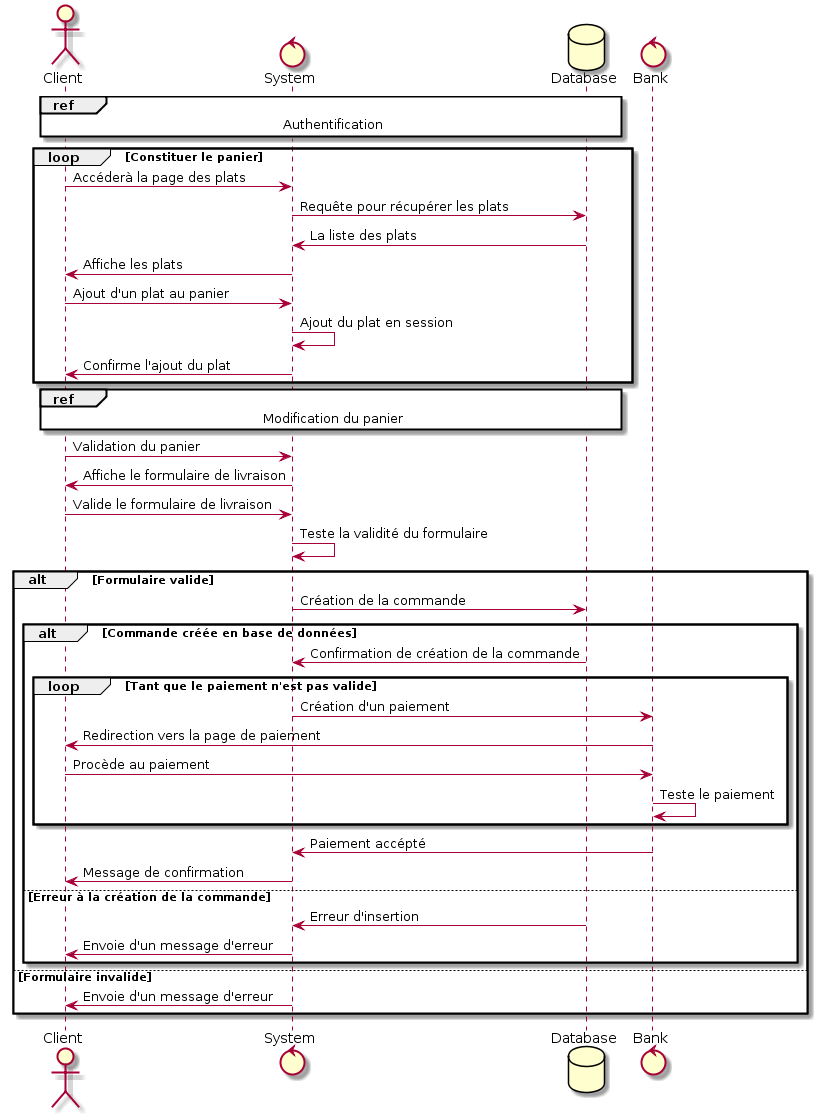

The diagram above was rendered by PlantUML. Its source (embedded in the PNG):
@startuml
actor Client
control System
database Database
control Bank

ref over Client, System, Database: Authentification

loop Constituer le panier
    Client -> System : Accéderà la page des plats
    System -> Database : Requête pour récupérer les plats
    Database -> System : La liste des plats    
    System -> Client : Affiche les plats
    Client -> System : Ajout d'un plat au panier
    System -> System : Ajout du plat en session
    System -> Client : Confirme l'ajout du plat
end

ref over Client, System, Database: Modification du panier

Client -> System : Validation du panier
System -> Client : Affiche le formulaire de livraison
Client -> System : Valide le formulaire de livraison
System -> System : Teste la validité du formulaire

alt Formulaire valide
    System -> Database : Création de la commande
    alt Commande créée en base de données
         Database -> System : Confirmation de création de la commande
         loop Tant que le paiement n'est pas valide
             System -> Bank : Création d'un paiement
             Bank -> Client : Redirection vers la page de paiement
             Client -> Bank : Procède au paiement
             Bank -> Bank : Teste le paiement
         end
         Bank -> System : Paiement accépté
         System -> Client : Message de confirmation
    else Erreur à la création de la commande
         Database -> System : Erreur d'insertion
         System -> Client : Envoie d'un message d'erreur
    end
else Formulaire invalide
    System -> Client : Envoie d'un message d'erreur
end
@enduml